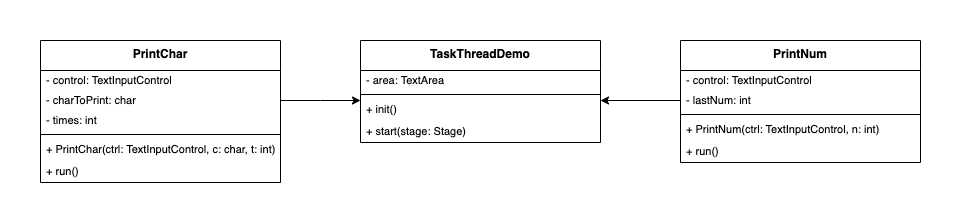

The diagram above was exported from draw.io. Its source (the exported page's mxGraphModel, read from the mxfile embedded in the PNG):
<mxGraphModel dx="1434" dy="782" grid="1" gridSize="10" guides="1" tooltips="1" connect="1" arrows="1" fold="1" page="1" pageScale="1" pageWidth="960" pageHeight="220" math="0" shadow="0">
  <root>
    <mxCell id="WIyWlLk6GJQsqaUBKTNV-0" />
    <mxCell id="WIyWlLk6GJQsqaUBKTNV-1" parent="WIyWlLk6GJQsqaUBKTNV-0" />
    <mxCell id="VrE6sZuMcQ_JEsaJTfix-29" value="PrintNum" style="swimlane;fontStyle=1;align=center;verticalAlign=top;childLayout=stackLayout;horizontal=1;startSize=30;horizontalStack=0;resizeParent=1;resizeParentMax=0;resizeLast=0;collapsible=0;marginBottom=0;whiteSpace=wrap;html=1;" parent="WIyWlLk6GJQsqaUBKTNV-1" vertex="1">
      <mxGeometry x="680" y="40" width="240" height="122" as="geometry" />
    </mxCell>
    <mxCell id="OGeXfidwOHUhbuxbb3Ev-73" value="- control: TextInputControl" style="text;strokeColor=none;fillColor=none;align=left;verticalAlign=middle;spacingLeft=4;spacingRight=4;overflow=hidden;rotatable=0;points=[[0,0.5],[1,0.5]];portConstraint=eastwest;whiteSpace=wrap;html=1;fontSize=11;" parent="VrE6sZuMcQ_JEsaJTfix-29" vertex="1">
      <mxGeometry y="30" width="240" height="20" as="geometry" />
    </mxCell>
    <mxCell id="OGeXfidwOHUhbuxbb3Ev-74" value="- lastNum: int" style="text;strokeColor=none;fillColor=none;align=left;verticalAlign=middle;spacingLeft=4;spacingRight=4;overflow=hidden;rotatable=0;points=[[0,0.5],[1,0.5]];portConstraint=eastwest;whiteSpace=wrap;html=1;fontSize=11;" parent="VrE6sZuMcQ_JEsaJTfix-29" vertex="1">
      <mxGeometry y="50" width="240" height="20" as="geometry" />
    </mxCell>
    <mxCell id="VrE6sZuMcQ_JEsaJTfix-32" value="" style="line;strokeWidth=1;fillColor=none;align=left;verticalAlign=middle;spacingTop=-1;spacingLeft=3;spacingRight=3;rotatable=0;labelPosition=right;points=[];portConstraint=eastwest;strokeColor=inherit;" parent="VrE6sZuMcQ_JEsaJTfix-29" vertex="1">
      <mxGeometry y="70" width="240" height="8" as="geometry" />
    </mxCell>
    <mxCell id="VrE6sZuMcQ_JEsaJTfix-33" value="+&amp;nbsp;PrintNum&lt;span style=&quot;background-color: initial;&quot;&gt;(ctrl: TextInputControl, n: int)&lt;/span&gt;" style="text;strokeColor=none;fillColor=none;align=left;verticalAlign=middle;spacingLeft=4;spacingRight=4;overflow=hidden;rotatable=0;points=[[0,0.5],[1,0.5]];portConstraint=eastwest;whiteSpace=wrap;html=1;fontSize=11;" parent="VrE6sZuMcQ_JEsaJTfix-29" vertex="1">
      <mxGeometry y="78" width="240" height="22" as="geometry" />
    </mxCell>
    <mxCell id="E_jas5TLrmo7t2hISQ8B-0" value="+&amp;nbsp;run()" style="text;strokeColor=none;fillColor=none;align=left;verticalAlign=middle;spacingLeft=4;spacingRight=4;overflow=hidden;rotatable=0;points=[[0,0.5],[1,0.5]];portConstraint=eastwest;whiteSpace=wrap;html=1;fontSize=11;" vertex="1" parent="VrE6sZuMcQ_JEsaJTfix-29">
      <mxGeometry y="100" width="240" height="22" as="geometry" />
    </mxCell>
    <mxCell id="OGeXfidwOHUhbuxbb3Ev-76" value="TaskThreadDemo" style="swimlane;fontStyle=1;align=center;verticalAlign=top;childLayout=stackLayout;horizontal=1;startSize=30;horizontalStack=0;resizeParent=1;resizeParentMax=0;resizeLast=0;collapsible=0;marginBottom=0;whiteSpace=wrap;html=1;" parent="WIyWlLk6GJQsqaUBKTNV-1" vertex="1">
      <mxGeometry x="360" y="40" width="240" height="102" as="geometry" />
    </mxCell>
    <mxCell id="OGeXfidwOHUhbuxbb3Ev-77" value="- area: TextArea" style="text;strokeColor=none;fillColor=none;align=left;verticalAlign=middle;spacingLeft=4;spacingRight=4;overflow=hidden;rotatable=0;points=[[0,0.5],[1,0.5]];portConstraint=eastwest;whiteSpace=wrap;html=1;fontSize=11;" parent="OGeXfidwOHUhbuxbb3Ev-76" vertex="1">
      <mxGeometry y="30" width="240" height="20" as="geometry" />
    </mxCell>
    <mxCell id="OGeXfidwOHUhbuxbb3Ev-82" value="" style="line;strokeWidth=1;fillColor=none;align=left;verticalAlign=middle;spacingTop=-1;spacingLeft=3;spacingRight=3;rotatable=0;labelPosition=right;points=[];portConstraint=eastwest;strokeColor=inherit;" parent="OGeXfidwOHUhbuxbb3Ev-76" vertex="1">
      <mxGeometry y="50" width="240" height="8" as="geometry" />
    </mxCell>
    <mxCell id="OGeXfidwOHUhbuxbb3Ev-83" value="+&amp;nbsp;init()" style="text;strokeColor=none;fillColor=none;align=left;verticalAlign=middle;spacingLeft=4;spacingRight=4;overflow=hidden;rotatable=0;points=[[0,0.5],[1,0.5]];portConstraint=eastwest;whiteSpace=wrap;html=1;fontSize=11;" parent="OGeXfidwOHUhbuxbb3Ev-76" vertex="1">
      <mxGeometry y="58" width="240" height="22" as="geometry" />
    </mxCell>
    <mxCell id="OGeXfidwOHUhbuxbb3Ev-84" value="+&amp;nbsp;start(stage: Stage)" style="text;strokeColor=none;fillColor=none;align=left;verticalAlign=middle;spacingLeft=4;spacingRight=4;overflow=hidden;rotatable=0;points=[[0,0.5],[1,0.5]];portConstraint=eastwest;whiteSpace=wrap;html=1;fontSize=11;" parent="OGeXfidwOHUhbuxbb3Ev-76" vertex="1">
      <mxGeometry y="80" width="240" height="22" as="geometry" />
    </mxCell>
    <mxCell id="xHtxybSg8a37hnDzmeFo-13" value="PrintChar" style="swimlane;fontStyle=1;align=center;verticalAlign=top;childLayout=stackLayout;horizontal=1;startSize=30;horizontalStack=0;resizeParent=1;resizeParentMax=0;resizeLast=0;collapsible=0;marginBottom=0;whiteSpace=wrap;html=1;" parent="WIyWlLk6GJQsqaUBKTNV-1" vertex="1">
      <mxGeometry x="40" y="40" width="240" height="142" as="geometry" />
    </mxCell>
    <mxCell id="xHtxybSg8a37hnDzmeFo-14" value="- control: TextInputControl" style="text;strokeColor=none;fillColor=none;align=left;verticalAlign=middle;spacingLeft=4;spacingRight=4;overflow=hidden;rotatable=0;points=[[0,0.5],[1,0.5]];portConstraint=eastwest;whiteSpace=wrap;html=1;fontSize=11;" parent="xHtxybSg8a37hnDzmeFo-13" vertex="1">
      <mxGeometry y="30" width="240" height="20" as="geometry" />
    </mxCell>
    <mxCell id="LklVr9fy3qKQ77MvSfQL-0" value="- charToPrint: char" style="text;strokeColor=none;fillColor=none;align=left;verticalAlign=middle;spacingLeft=4;spacingRight=4;overflow=hidden;rotatable=0;points=[[0,0.5],[1,0.5]];portConstraint=eastwest;whiteSpace=wrap;html=1;fontSize=11;" parent="xHtxybSg8a37hnDzmeFo-13" vertex="1">
      <mxGeometry y="50" width="240" height="20" as="geometry" />
    </mxCell>
    <mxCell id="xHtxybSg8a37hnDzmeFo-15" value="- times: int" style="text;strokeColor=none;fillColor=none;align=left;verticalAlign=middle;spacingLeft=4;spacingRight=4;overflow=hidden;rotatable=0;points=[[0,0.5],[1,0.5]];portConstraint=eastwest;whiteSpace=wrap;html=1;fontSize=11;" parent="xHtxybSg8a37hnDzmeFo-13" vertex="1">
      <mxGeometry y="70" width="240" height="20" as="geometry" />
    </mxCell>
    <mxCell id="xHtxybSg8a37hnDzmeFo-17" value="" style="line;strokeWidth=1;fillColor=none;align=left;verticalAlign=middle;spacingTop=-1;spacingLeft=3;spacingRight=3;rotatable=0;labelPosition=right;points=[];portConstraint=eastwest;strokeColor=inherit;" parent="xHtxybSg8a37hnDzmeFo-13" vertex="1">
      <mxGeometry y="90" width="240" height="8" as="geometry" />
    </mxCell>
    <mxCell id="xHtxybSg8a37hnDzmeFo-18" value="+&amp;nbsp;PrintChar(ctrl: TextInputControl, c: char, t: int)" style="text;strokeColor=none;fillColor=none;align=left;verticalAlign=middle;spacingLeft=4;spacingRight=4;overflow=hidden;rotatable=0;points=[[0,0.5],[1,0.5]];portConstraint=eastwest;whiteSpace=wrap;html=1;fontSize=11;" parent="xHtxybSg8a37hnDzmeFo-13" vertex="1">
      <mxGeometry y="98" width="240" height="22" as="geometry" />
    </mxCell>
    <mxCell id="xHtxybSg8a37hnDzmeFo-19" value="+&amp;nbsp;run()" style="text;strokeColor=none;fillColor=none;align=left;verticalAlign=middle;spacingLeft=4;spacingRight=4;overflow=hidden;rotatable=0;points=[[0,0.5],[1,0.5]];portConstraint=eastwest;whiteSpace=wrap;html=1;fontSize=11;" parent="xHtxybSg8a37hnDzmeFo-13" vertex="1">
      <mxGeometry y="120" width="240" height="22" as="geometry" />
    </mxCell>
    <mxCell id="LklVr9fy3qKQ77MvSfQL-5" style="edgeStyle=orthogonalEdgeStyle;rounded=0;orthogonalLoop=1;jettySize=auto;html=1;exitX=1;exitY=0.5;exitDx=0;exitDy=0;entryX=0;entryY=0.5;entryDx=0;entryDy=0;" parent="WIyWlLk6GJQsqaUBKTNV-1" source="LklVr9fy3qKQ77MvSfQL-0" edge="1">
      <mxGeometry relative="1" as="geometry">
        <mxPoint x="360" y="100" as="targetPoint" />
      </mxGeometry>
    </mxCell>
    <mxCell id="LklVr9fy3qKQ77MvSfQL-10" style="edgeStyle=orthogonalEdgeStyle;rounded=0;orthogonalLoop=1;jettySize=auto;html=1;exitX=0;exitY=0.5;exitDx=0;exitDy=0;entryX=1;entryY=0.5;entryDx=0;entryDy=0;" parent="WIyWlLk6GJQsqaUBKTNV-1" source="OGeXfidwOHUhbuxbb3Ev-74" edge="1">
      <mxGeometry relative="1" as="geometry">
        <mxPoint x="600" y="100" as="targetPoint" />
      </mxGeometry>
    </mxCell>
  </root>
</mxGraphModel>